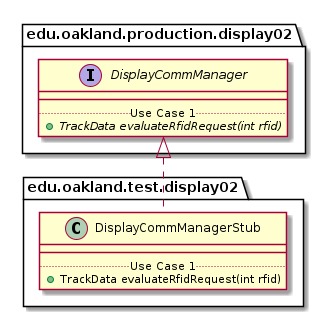

The diagram above was rendered by PlantUML. Its source (embedded in the PNG):
@startuml DisplayCommManagerStub_DirectDependencies


package edu.oakland.test.display02 {
    class DisplayCommManagerStub {
        __
        .. Use Case 1 ..
        + TrackData evaluateRfidRequest(int rfid)
    }
}



package edu.oakland.production.display02 {
    interface DisplayCommManager {
        __
        .. Use Case 1 ..
        {abstract} + TrackData evaluateRfidRequest(int rfid)
    }
}

DisplayCommManagerStub .up.|> DisplayCommManager



@enduml